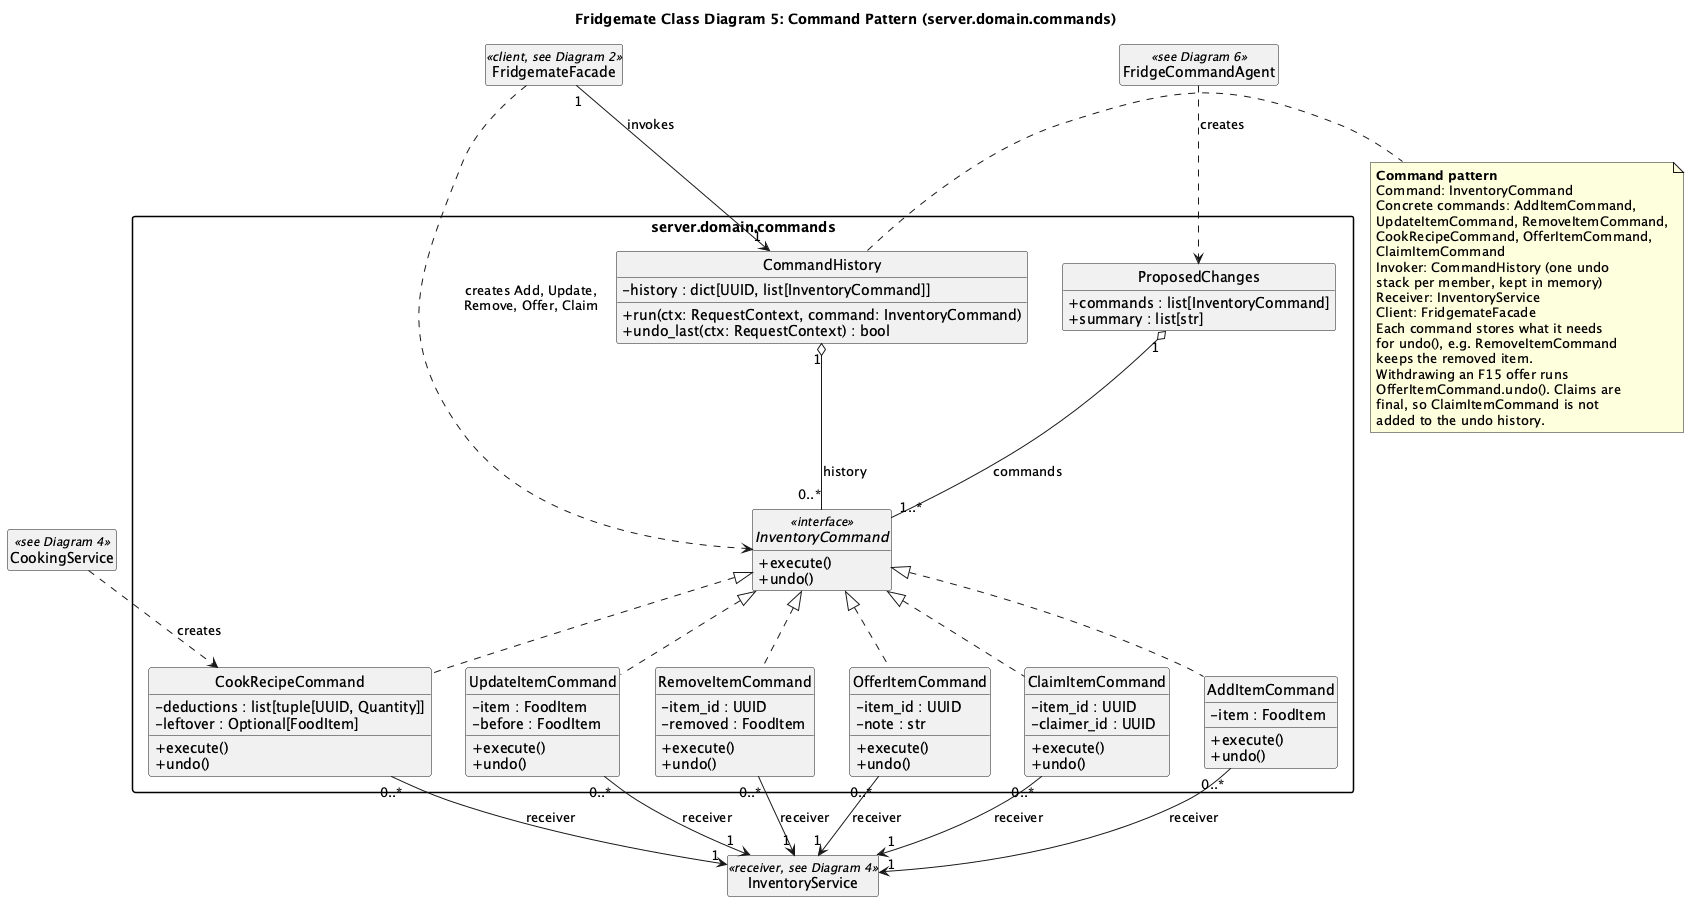

The diagram above was rendered by PlantUML. Its source (embedded in the PNG):
@startuml class-5-commands
title Fridgemate Class Diagram 5: Command Pattern (server.domain.commands)
skinparam classAttributeIconSize 0
skinparam shadowing false
skinparam packageStyle rectangle
hide empty members
hide circle
set separator none

package "server.domain.commands" {
  interface InventoryCommand <<interface>> {
    +execute()
    +undo()
  }
  class AddItemCommand {
    -item : FoodItem
    +execute()
    +undo()
  }
  class UpdateItemCommand {
    -item : FoodItem
    -before : FoodItem
    +execute()
    +undo()
  }
  class RemoveItemCommand {
    -item_id : UUID
    -removed : FoodItem
    +execute()
    +undo()
  }
  class CookRecipeCommand {
    -deductions : list[tuple[UUID, Quantity]]
    -leftover : Optional[FoodItem]
    +execute()
    +undo()
  }
  class OfferItemCommand {
    -item_id : UUID
    -note : str
    +execute()
    +undo()
  }
  class ClaimItemCommand {
    -item_id : UUID
    -claimer_id : UUID
    +execute()
    +undo()
  }
  class CommandHistory {
    -history : dict[UUID, list[InventoryCommand]]
    +run(ctx: RequestContext, command: InventoryCommand)
    +undo_last(ctx: RequestContext) : bool
  }
  class ProposedChanges {
    +commands : list[InventoryCommand]
    +summary : list[str]
  }
}


class InventoryService <<receiver, see Diagram 4>>
class FridgemateFacade <<client, see Diagram 2>>
class CookingService <<see Diagram 4>>
class FridgeCommandAgent <<see Diagram 6>>

InventoryCommand <|.. AddItemCommand
InventoryCommand <|.. UpdateItemCommand
InventoryCommand <|.. RemoveItemCommand
InventoryCommand <|.. CookRecipeCommand
InventoryCommand <|.. OfferItemCommand
InventoryCommand <|.. ClaimItemCommand
CommandHistory "1" o-- "0..*" InventoryCommand : history
ProposedChanges "1" o-- "1..*" InventoryCommand : commands

AddItemCommand "0..*" --> "1" InventoryService : receiver
UpdateItemCommand "0..*" --> "1" InventoryService : receiver
RemoveItemCommand "0..*" --> "1" InventoryService : receiver
CookRecipeCommand "0..*" --> "1" InventoryService : receiver
OfferItemCommand "0..*" --> "1" InventoryService : receiver
ClaimItemCommand "0..*" --> "1" InventoryService : receiver

FridgemateFacade "1" --> "1" CommandHistory : invokes
FridgemateFacade ..> InventoryCommand : creates Add, Update,\nRemove, Offer, Claim
CookingService ..> CookRecipeCommand : creates
FridgeCommandAgent ..> ProposedChanges : creates

note right of CommandHistory
  <b>Command pattern</b>
  Command: InventoryCommand
  Concrete commands: AddItemCommand,
  UpdateItemCommand, RemoveItemCommand,
  CookRecipeCommand, OfferItemCommand,
  ClaimItemCommand
  Invoker: CommandHistory (one undo
  stack per member, kept in memory)
  Receiver: InventoryService
  Client: FridgemateFacade
  Each command stores what it needs
  for undo(), e.g. RemoveItemCommand
  keeps the removed item.
  Withdrawing an F15 offer runs
  OfferItemCommand.undo(). Claims are
  final, so ClaimItemCommand is not
  added to the undo history.
end note
@enduml